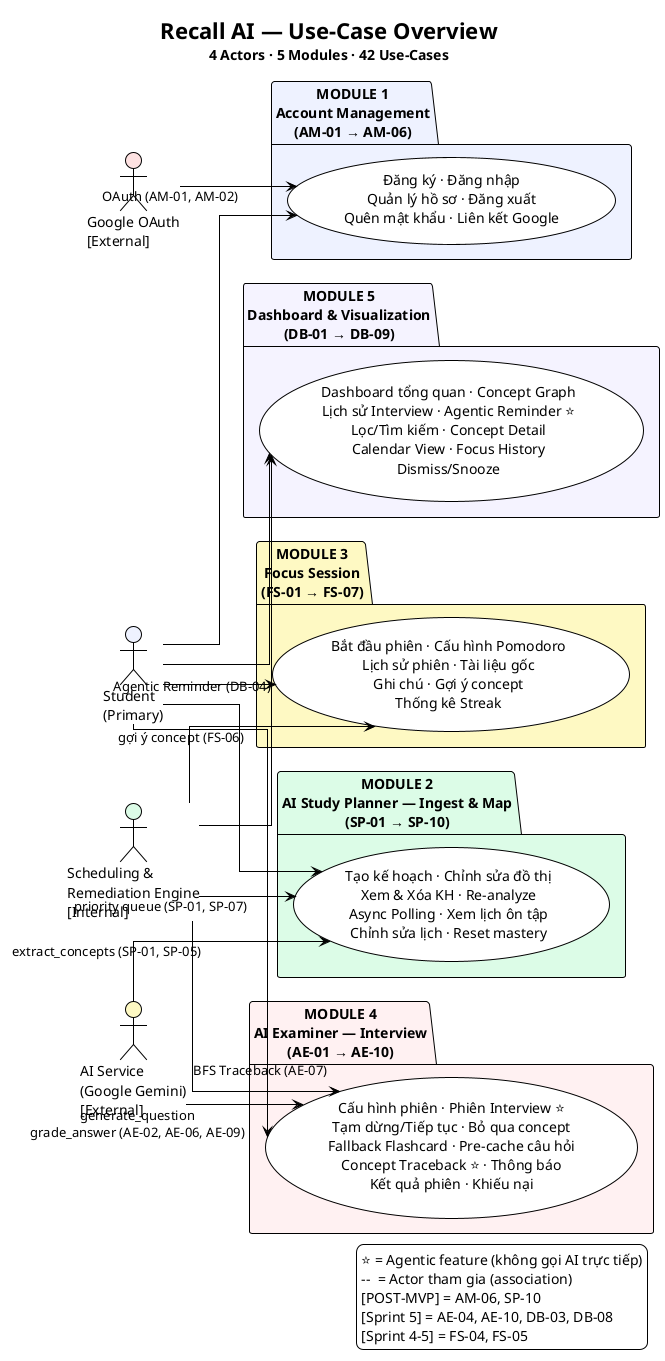

The diagram above was rendered by PlantUML. Its source (embedded in the PNG):
@startuml UC-00_Overview
!theme plain
skinparam shadowing false
skinparam linetype ortho

<style>
usecaseDiagram {
  backgroundColor #F8FAFC
  
  actor {
    BackgroundColor #EEF2FF
    BorderColor #4F46E5
    FontColor #1E1B4B
    FontSize 14
  }
  
  usecase {
    BackgroundColor #FFFFFF
    BorderColor #4F46E5
    FontColor #1E1B4B
    FontSize 13
  }
  
  package {
    BackgroundColor #F1F5F9
    BorderColor #64748B
    FontColor #0F172A
    FontSize 16
    FontStyle bold
  }
  
  arrow {
    LineColor #64748B
    FontColor #475569
    FontSize 11
  }
  
  note {
    BackgroundColor #FFFBEB
    BorderColor #D97706
    FontColor #78350F
    FontSize 11
  }
}
</style>

title <size:22><b>Recall AI — Use-Case Overview</b></size>\n<size:14>4 Actors · 5 Modules · 42 Use-Cases</size>

left to right direction

' ============ ACTORS ============
actor "Student\n(Primary)" as STU #EEF2FF
actor "AI Service\n(Google Gemini)\n[External]" as AI #FEF9C3
actor "Scheduling &\nRemediation Engine\n[Internal]" as SRE #DCFCE7
actor "Google OAuth\n[External]" as GOAUTH #FEE2E2

' ============ MODULES AS PACKAGES ============
package "MODULE 1\nAccount Management\n(AM-01 → AM-06)" as AM #EEF2FF {
  usecase "Đăng ký · Đăng nhập\nQuản lý hồ sơ · Đăng xuất\nQuên mật khẩu · Liên kết Google" as AM_UC
}

package "MODULE 2\nAI Study Planner — Ingest & Map\n(SP-01 → SP-10)" as SP #DCFCE7 {
  usecase "Tạo kế hoạch · Chỉnh sửa đồ thị\nXem & Xóa KH · Re-analyze\nAsync Polling · Xem lịch ôn tập\nChỉnh sửa lịch · Reset mastery" as SP_UC
}

package "MODULE 3\nFocus Session\n(FS-01 → FS-07)" as FS #FEF9C3 {
  usecase "Bắt đầu phiên · Cấu hình Pomodoro\nLịch sử phiên · Tài liệu gốc\nGhi chú · Gợi ý concept\nThống kê Streak" as FS_UC
}

package "MODULE 4\nAI Examiner — Interview\n(AE-01 → AE-10)" as AE #FFF1F2 {
  usecase "Cấu hình phiên · Phiên Interview ⭐\nTạm dừng/Tiếp tục · Bỏ qua concept\nFallback Flashcard · Pre-cache câu hỏi\nConcept Traceback ⭐ · Thông báo\nKết quả phiên · Khiếu nại" as AE_UC
}

package "MODULE 5\nDashboard & Visualization\n(DB-01 → DB-09)" as DB #F5F3FF {
  usecase "Dashboard tổng quan · Concept Graph\nLịch sử Interview · Agentic Reminder ⭐\nLọc/Tìm kiếm · Concept Detail\nCalendar View · Focus History\nDismiss/Snooze" as DB_UC
}

' ============ ACTOR → MODULE LINKS ============
STU --> AM_UC
STU --> SP_UC
STU --> FS_UC
STU --> AE_UC
STU --> DB_UC

GOAUTH --> AM_UC : OAuth (AM-01, AM-02)

AI --> SP_UC : extract_concepts (SP-01, SP-05)
AI --> AE_UC : generate_question\ngrade_answer (AE-02, AE-06, AE-09)

SRE --> SP_UC : priority queue (SP-01, SP-07)
SRE --> FS_UC : gợi ý concept (FS-06)
SRE --> AE_UC : BFS Traceback (AE-07)
SRE --> DB_UC : Agentic Reminder (DB-04)

' ============ LEGEND ============
legend right
  ⭐ = Agentic feature (không gọi AI trực tiếp)
  --  = Actor tham gia (association)
  [POST-MVP] = AM-06, SP-10
  [Sprint 5] = AE-04, AE-10, DB-03, DB-08
  [Sprint 4-5] = FS-04, FS-05
endlegend

@enduml